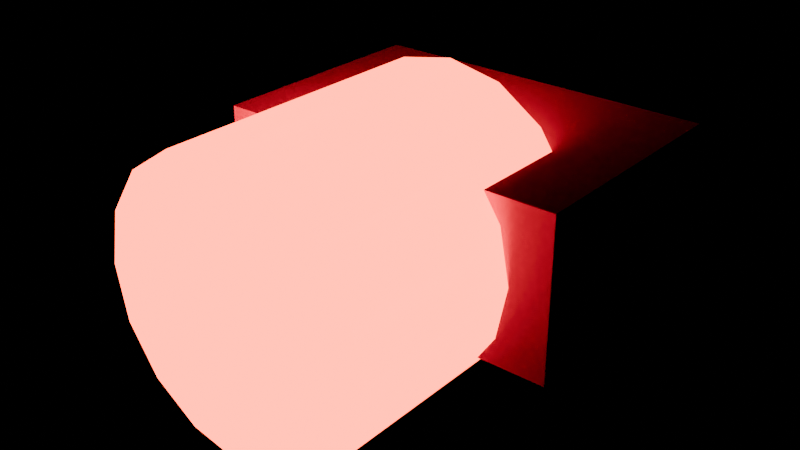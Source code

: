 # Source: emergency_beacon.blend  (saved by Blender 5.0.119; exported with 4.5.12 LTS)
import bpy
from mathutils import Matrix  # noqa: F401  (used for matrix-valued properties, if any)

bpy.ops.wm.read_factory_settings(use_empty=True)
scene = bpy.context.scene
scene.name = 'Scene'

# ---- images (referenced by path relative to the original .blend; pixels are not part of the script)
import os
ASSET_DIR = os.environ.get("B2B_ASSET_DIR", "")  # directory of the original .blend (textures are referenced by path, not embedded)
HERE = os.path.dirname(os.path.abspath(__file__))  # packed textures are extracted next to this script under _unpacked/

def load_image(name, relpath, width, height, colorspace="sRGB"):
    """Load a texture the original file referenced (path relative to the .blend, or extracted next to this script)."""
    p = next((c for c in (os.path.join(HERE, relpath), os.path.join(ASSET_DIR, relpath)) if relpath and os.path.exists(c)), "")
    if p:
        img = bpy.data.images.load(p, check_existing=True)
        img.name = name
    else:  # same state as the original file: an image datablock whose file is absent (Cycles renders it pink)
        img = bpy.data.images.new(name, width, height)
        img.source = "FILE"
        img.filepath = "//" + (relpath or name)
    img.colorspace_settings.name = colorspace
    return img
img_painted_metal_albedo_png = load_image('painted_metal_albedo.png', 'painted_metal_albedo.png', 1024, 1024, 'sRGB')
img_painted_metal_rough_png = load_image('painted_metal_rough.png', 'painted_metal_rough.png', 1024, 1024, 'Non-Color')
img_painted_metal_metal_png = load_image('painted_metal_metal.png', 'painted_metal_metal.png', 1024, 1024, 'Non-Color')
img_painted_metal_normal_png = load_image('painted_metal_normal.png', 'painted_metal_normal.png', 1024, 1024, 'Non-Color')

# ---- materials (node trees are filled in below, after node groups)
mat_painted_metal = bpy.data.materials.new('painted_metal')
mat_painted_metal.diffuse_color = (0.2105, 0.3083, 0.3093, 1.0)
mat_light_red = bpy.data.materials.new('light_red')
mat_light_red.diffuse_color = (1.0, 0.1, 0.05, 1.0)

# ---- material node trees
mat_painted_metal.use_nodes = True; mat_painted_metal.node_tree.nodes.clear()
_N = mat_painted_metal.node_tree.nodes; _L = mat_painted_metal.node_tree.links
n0 = _N.new('ShaderNodeBsdfPrincipled'); n0.name = 'Principled BSDF'; n0.location = (-200, 100)
n1 = _N.new('ShaderNodeOutputMaterial'); n1.name = 'Material Output'; n1.location = (200, 100)
n2 = _N.new('ShaderNodeTexCoord'); n2.name = 'Texture Coordinate'; n2.location = (0, 0)
n3 = _N.new('ShaderNodeMapping'); n3.name = 'Mapping'; n3.location = (0, 0)
n3.inputs[3].default_value = (0.6667, 0.6667, 0.6667)
n4 = _N.new('ShaderNodeTexImage'); n4.name = 'Image Texture'; n4.location = (0, 0)
n4.image = img_painted_metal_albedo_png
n5 = _N.new('ShaderNodeTexImage'); n5.name = 'Image Texture.001'; n5.location = (0, 0)
n5.image = img_painted_metal_rough_png
n6 = _N.new('ShaderNodeTexImage'); n6.name = 'Image Texture.002'; n6.location = (0, 0)
n6.image = img_painted_metal_metal_png
n7 = _N.new('ShaderNodeTexImage'); n7.name = 'Image Texture.003'; n7.location = (0, 0)
n7.image = img_painted_metal_normal_png
n8 = _N.new('ShaderNodeNormalMap'); n8.name = 'Normal Map'; n8.location = (0, 0)
n8.inputs[0].default_value = 0.8
_L.new(n0.outputs[0], n1.inputs[0])
_L.new(n2.outputs[2], n3.inputs[0])
_L.new(n3.outputs[0], n4.inputs[0])
_L.new(n4.outputs[0], n0.inputs[0])
_L.new(n3.outputs[0], n5.inputs[0])
_L.new(n5.outputs[0], n0.inputs[2])
_L.new(n3.outputs[0], n6.inputs[0])
_L.new(n6.outputs[0], n0.inputs[1])
_L.new(n3.outputs[0], n7.inputs[0])
_L.new(n7.outputs[0], n8.inputs[1])
_L.new(n8.outputs[0], n0.inputs[5])
n1.is_active_output = True
mat_light_red.use_nodes = True; mat_light_red.node_tree.nodes.clear()
_N = mat_light_red.node_tree.nodes; _L = mat_light_red.node_tree.links
n0 = _N.new('ShaderNodeBsdfPrincipled'); n0.name = 'Principled BSDF'; n0.location = (-200, 100)
n0.inputs[0].default_value = (1.0, 0.1, 0.05, 1.0)
n0.inputs[2].default_value = 0.8
n0.inputs[27].default_value = (1.0, 0.08, 0.03, 1.0)
n0.inputs[28].default_value = 8.0
n1 = _N.new('ShaderNodeOutputMaterial'); n1.name = 'Material Output'; n1.location = (200, 100)
_L.new(n0.outputs[0], n1.inputs[0])
n1.is_active_output = True

# ---- meshes
me_emergency_beacon = bpy.data.meshes.new('emergency_beacon')
me_emergency_beacon.from_pydata([(-0.09, -0.06, -0.04), (-0.09, -0.06, 0.04), (-0.09, 0.06, -0.04), (-0.09, 0.06, 0.04), (0.09, -0.06, -0.04), (0.09, -0.06, 0.04), (0.09, 0.06, -0.04), (0.09, 0.06, 0.04), (0.0, -0.01, 0.07), (0.0, -0.15, 0.07), (0.02679, -0.01, 0.06467), (0.02679, -0.15, 0.06467), (0.0495, -0.01, 0.0495), (0.0495, -0.15, 0.0495), (0.06467, -0.01, 0.02679), (0.06467, -0.15, 0.02679), (0.07, -0.01, 3.06e-09), (0.07, -0.15, -3.06e-09), (0.06467, -0.01, -0.02679), (0.06467, -0.15, -0.02679), (0.0495, -0.01, -0.0495), (0.0495, -0.15, -0.0495), (0.02679, -0.01, -0.06467), (0.02679, -0.15, -0.06467), (0.0, -0.01, -0.07), (0.0, -0.15, -0.07), (-0.02679, -0.01, -0.06467), (-0.02679, -0.15, -0.06467), (-0.0495, -0.01, -0.0495), (-0.0495, -0.15, -0.0495), (-0.06467, -0.01, -0.02679), (-0.06467, -0.15, -0.02679), (-0.07, -0.01, 3.06e-09), (-0.07, -0.15, -3.06e-09), (-0.06467, -0.01, 0.02679), (-0.06467, -0.15, 0.02679), (-0.0495, -0.01, 0.0495), (-0.0495, -0.15, 0.0495), (-0.02679, -0.01, 0.06467), (-0.02679, -0.15, 0.06467)], [], [(0, 1, 3, 2), (2, 3, 7, 6), (6, 7, 5, 4), (4, 5, 1, 0), (2, 6, 4, 0), (7, 3, 1, 5), (8, 9, 11, 10), (10, 11, 13, 12), (12, 13, 15, 14), (14, 15, 17, 16), (16, 17, 19, 18), (18, 19, 21, 20), (20, 21, 23, 22), (22, 23, 25, 24), (24, 25, 27, 26), (26, 27, 29, 28), (28, 29, 31, 30), (30, 31, 33, 32), (32, 33, 35, 34), (34, 35, 37, 36), (11, 9, 39, 37, 35, 33, 31, 29, 27, 25, 23, 21, 19, 17, 15, 13), (36, 37, 39, 38), (38, 39, 9, 8), (8, 10, 12, 14, 16, 18, 20, 22, 24, 26, 28, 30, 32, 34, 36, 38)])
me_emergency_beacon.polygons.foreach_set('use_smooth', [True] * 24)
me_emergency_beacon.polygons.foreach_set('material_index', [0, 0, 0, 0, 0, 0, 1, 1, 1, 1, 1, 1, 1, 1, 1, 1, 1, 1, 1, 1, 1, 1, 1, 1])
_k = set([(0, 1), (0, 2), (0, 4), (1, 3), (1, 5), (2, 3), (2, 6), (3, 7), (4, 5), (4, 6), (5, 7), (6, 7), (8, 10), (8, 38), (9, 11), (9, 39), (10, 12), (11, 13), (12, 14), (13, 15), (14, 16), (15, 17), (16, 18), (17, 19), (18, 20), (19, 21), (20, 22), (21, 23), (22, 24), (23, 25), (24, 26), (25, 27), (26, 28), (27, 29), (28, 30), (29, 31), (30, 32), (31, 33), (32, 34), (33, 35), (34, 36), (35, 37), (36, 38), (37, 39)])
me_emergency_beacon.attributes.new('sharp_edge', 'BOOLEAN', 'EDGE').data.foreach_set('value', [ (min(e.vertices), max(e.vertices)) in _k for e in me_emergency_beacon.edges])
_uv = me_emergency_beacon.uv_layers.new(name='UVMap')
_uv.uv.foreach_set('vector', [0.0, -0.04, 0.0, 0.04, -0.12, 0.04, -0.12, -0.04, 0.09, -0.04, 0.09, 0.04, -0.09, 0.04, -0.09, -0.04, 0.12, -0.04, 0.12, 0.04, 0.0, 0.04, 0.0, -0.04, 0.09, -0.04, 0.09, 0.04, -0.09, 0.04, -0.09, -0.04, -0.09, -0.12, 0.09, -0.12, 0.09, 0.0, -0.09, 0.0, 0.09, 0.12, -0.09, 0.12, -0.09, 0.0, 0.09, 0.0, 0.0, 0.05, 0.0, -0.09, 0.02679, -0.09, 0.02679, 0.05, 0.02679, 0.05, 0.02679, -0.09, 0.0495, -0.09, 0.0495, 0.05, 0.05, 0.0495, -0.09, 0.0495, -0.09, 0.02679, 0.05, 0.02679, 0.05, 0.02679, -0.09, 0.02679, -0.09, 2.396e-09, 0.05, -2.396e-09, 0.05, -2.396e-09, -0.09, 2.396e-09, -0.09, -0.02679, 0.05, -0.02679, 0.05, -0.02679, -0.09, -0.02679, -0.09, -0.0495, 0.05, -0.0495, 0.0495, -0.05, 0.0495, 0.09, 0.02679, 0.09, 0.02679, -0.05, 0.02679, -0.05, 0.02679, 0.09, 0.0, 0.09, 0.0, -0.05, 0.0, -0.05, 0.0, 0.09, -0.02679, 0.09, -0.02679, -0.05, -0.02679, -0.05, -0.02679, 0.09, -0.0495, 0.09, -0.0495, -0.05, -0.05, -0.0495, 0.09, -0.0495, 0.09, -0.02679, -0.05, -0.02679, -0.05, -0.02679, 0.09, -0.02679, 0.09, 2.396e-09, -0.05, -2.396e-09, -0.05, -2.396e-09, 0.09, 2.396e-09, 0.09, 0.02679, -0.05, 0.02679, -0.05, 0.02679, 0.09, 0.02679, 0.09, 0.0495, -0.05, 0.0495, 0.02679, 0.06467, 0.0, 0.07, -0.02679, 0.06467, -0.0495, 0.0495, -0.06467, 0.02679, -0.07, 2.396e-09, -0.06467, -0.02679, -0.0495, -0.0495, -0.02679, -0.06467, 0.0, -0.07, 0.02679, -0.06467, 0.0495, -0.0495, 0.06467, -0.02679, 0.07, 2.396e-09, 0.06467, 0.02679, 0.0495, 0.0495, -0.0495, 0.05, -0.0495, -0.09, -0.02679, -0.09, -0.02679, 0.05, -0.02679, 0.05, -0.02679, -0.09, 0.0, -0.09, 0.0, 0.05, 0.0, 0.07, -0.02679, 0.06467, -0.0495, 0.0495, -0.06467, 0.02679, -0.07, -2.396e-09, -0.06467, -0.02679, -0.0495, -0.0495, -0.02679, -0.06467, 0.0, -0.07, 0.02679, -0.06467, 0.0495, -0.0495, 0.06467, -0.02679, 0.07, -2.396e-09, 0.06467, 0.02679, 0.0495, 0.0495, 0.02679, 0.06467])
me_emergency_beacon.materials.append(mat_painted_metal)
me_emergency_beacon.materials.append(mat_light_red)
me_emergency_beacon.update()

# ---- objects
ob_emergency_beacon = bpy.data.objects.new('emergency_beacon', me_emergency_beacon)
ob_l__beacon__0 = bpy.data.objects.new('L__beacon__0', None)

# ---- transforms, parenting, visibility, modifiers, constraints
ob_emergency_beacon.location = (0.0, 0.06, 0.0)
ob_l__beacon__0.location = (0.0, -0.3, 0.0)
ob_l__beacon__0.empty_display_size = 0.3

# ---- collection membership
scene.collection.objects.link(ob_emergency_beacon)
scene.collection.objects.link(ob_l__beacon__0)

# ---- scene / render settings (as saved in the file)
scene.frame_start = 1; scene.frame_end = 250; scene.frame_set(1)
scene.render.engine = 'BLENDER_EEVEE_NEXT'
scene.render.bake_bias = 0.0
scene.render.bake_samples = 0
scene.cycles.sampling_pattern = 'TABULATED_SOBOL'
scene.eevee.use_volume_custom_range = False
bpy.context.view_layer.update()

# ---- added for rendering (the .blend has no active camera): camera
cam_auto = bpy.data.cameras.new('AutoCamera')
cam_auto.lens = 50.0
cam_auto.sensor_width = 36.0
cam_auto.clip_end = 1000.0
ob_auto_camera = bpy.data.objects.new('AutoCamera', cam_auto)
scene.collection.objects.link(ob_auto_camera)
ob_auto_camera.location = (0.28682, -0.329184, 0.229456)
ob_auto_camera.rotation_euler = (1.09748, -7.21219e-08, 0.694738)
scene.camera = ob_auto_camera
bpy.context.view_layer.update()
